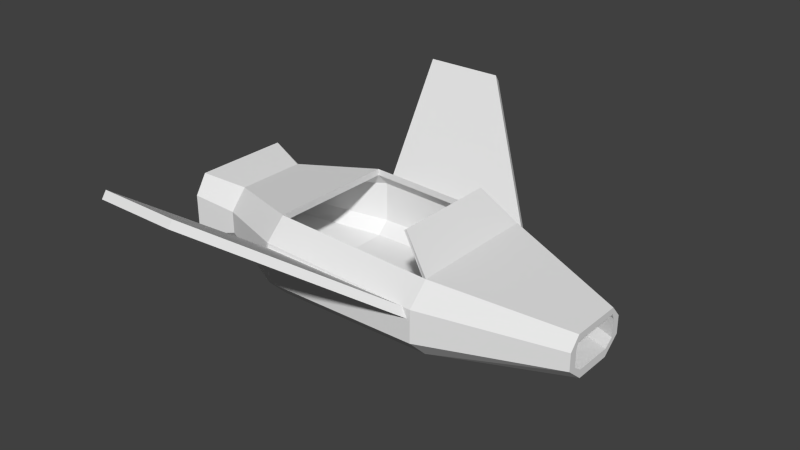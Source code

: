 # Source: flux_ship.blend  (saved by Blender 2.79.0; exported with 4.5.12 LTS)
import bpy
from mathutils import Matrix  # noqa: F401  (used for matrix-valued properties, if any)

bpy.ops.wm.read_factory_settings(use_empty=True)
scene = bpy.context.scene
scene.name = 'Scene'

# ---- collections
col_collection_1 = bpy.data.collections.new('Collection 1'); scene.collection.children.link(col_collection_1)

# ---- world
world_world = bpy.data.worlds.new('World'); scene.world = world_world
world_world.color = (0.05088, 0.05088, 0.05088)
world_world.use_sun_shadow = False
world_world.sun_shadow_jitter_overblur = 0.0
world_world.cycles.sampling_method = 'NONE'
world_world.cycles.sample_map_resolution = 256

# ---- meshes
me_cube_001 = bpy.data.meshes.new('Cube.001')
me_cube_001.from_pydata([(-1.0, 0.5905, -0.1645), (-1.0, 0.6478, -0.08262), (-1.6, -1.048, 0.9826), (-1.6, -0.9905, 1.065), (1.0, 0.5905, -0.1645), (1.0, 0.6478, -0.08262), (-0.6, -1.048, 0.9826), (-0.6, -0.9905, 1.065)], [], [(0, 1, 3, 2), (2, 3, 7, 6), (6, 7, 5, 4), (4, 5, 1, 0), (2, 6, 4, 0), (7, 3, 1, 5)])
me_cube_001.use_remesh_preserve_volume = False
me_cube_001.use_remesh_preserve_attributes = False
me_cube_001.use_mirror_vertex_groups = False
me_cube_001.update()
me_cube = bpy.data.meshes.new('Cube')
me_cube.from_pydata([(-1.0, -0.9905, -0.1645), (-1.0, -1.048, -0.08262), (-1.6, 0.6478, 0.9826), (-1.6, 0.5905, 1.065), (1.0, -0.9905, -0.1645), (1.0, -1.048, -0.08262), (-0.6, 0.6478, 0.9826), (-0.6, 0.5905, 1.065)], [], [(0, 1, 3, 2), (2, 3, 7, 6), (6, 7, 5, 4), (4, 5, 1, 0), (2, 6, 4, 0), (7, 3, 1, 5)])
me_cube.use_remesh_preserve_volume = False
me_cube.use_remesh_preserve_attributes = False
me_cube.use_mirror_vertex_groups = False
me_cube.update()
me_cube_000 = bpy.data.meshes.new('Cube.000')
me_cube_000.from_pydata([(-2.5, 1.52, -0.4), (-2.5, 0.48, -0.4), (-2.5, 0.48, -0.5), (-2.5, 1.52, -0.5), (-2.0, 0.56, -0.3702), (-2.0, 0.56, -0.2702), (-2.0, 1.44, -0.3702), (-2.0, 1.44, -0.2702), (1.0, 1.8, -0.3652), (1.0, 1.8, -0.4652), (1.0, 0.2, -0.3652), (1.0, 0.2, -0.4652), (-1.0, 1.8, -0.4), (-1.0, 1.8, -0.5), (-1.0, 0.2, -0.4), (-1.0, 0.2, -0.5), (2.5, 0.76, -0.2955), (2.5, 0.76, -0.3955), (2.5, 1.24, -0.2955), (2.5, 1.24, -0.3955), (-2.5, 1.65, -0.25), (-2.5, 1.75, -0.25), (-2.0, 1.65, -0.1202), (-2.0, 1.55, -0.1202), (1.0, 1.95, -0.2152), (1.0, 2.05, -0.2152), (-1.0, 1.95, -0.25), (-1.0, 2.05, -0.25), (2.5, 1.35, -0.2152), (2.5, 1.45, -0.2152), (-2.0, 0.35, -0.1202), (-1.0, -0.05, -0.25), (-1.0, 0.05, -0.25), (-2.0, 0.45, -0.1202), (1.0, 0.05, -0.2152), (1.0, -0.05, -0.2152), (-2.5, 0.25, -0.25), (-2.5, 0.35, -0.25), (2.5, 0.65, -0.2152), (2.5, 0.55, -0.2152), (-2.5, 1.65, 0.25), (-2.5, 1.75, 0.25), (-2.0, 1.65, 0.1533), (-2.0, 1.55, 0.1533), (1.0, 1.95, 0.1803), (1.0, 2.05, 0.1803), (-1.0, 1.95, 0.25), (-1.0, 2.05, 0.25), (2.5, 1.35, 0.001728), (2.5, 1.45, 0.001728), (-2.0, 0.35, 0.1533), (-1.0, -0.05, 0.25), (-1.0, 0.05, 0.25), (-2.0, 0.45, 0.1533), (1.0, 0.05, 0.1803), (1.0, -0.05, 0.1803), (-2.5, 0.25, 0.25), (-2.5, 0.35, 0.25), (2.5, 0.65, 0.001728), (2.5, 0.55, 0.001728), (-2.5, 1.6, 0.41), (-2.5, 1.6, 0.49), (-2.0, 1.439, 0.3933), (-2.0, 1.439, 0.3133), (1.0, 1.799, 0.3403), (1.0, 1.799, 0.4203), (-1.0, 1.799, 0.41), (-1.0, 1.799, 0.49), (2.5, 1.32, 0.07291), (2.5, 1.32, 0.1528), (-2.0, 0.5605, 0.3933), (-1.0, 0.2007, 0.49), (-1.0, 0.2007, 0.41), (-2.0, 0.5605, 0.3133), (1.0, 0.2007, 0.3403), (1.0, 0.2007, 0.4203), (-2.5, 0.4003, 0.49), (-2.5, 0.4003, 0.41), (2.5, 0.6803, 0.07291), (2.5, 0.6803, 0.1528), (0.5881, 1.639, 0.7684), (0.6137, 1.639, 0.7904), (0.5881, 0.3605, 0.7684), (0.6137, 0.3605, 0.7904)], [], [(13, 15, 4, 6), (8, 12, 14, 10), (13, 9, 11, 15), (10, 14, 32, 34), (11, 9, 19, 17), (3, 0, 20, 21), (13, 6, 22, 27), (2, 4, 30, 36), (7, 12, 26, 23), (14, 12, 7, 5), (2, 1, 0, 3), (11, 17, 39, 35), (5, 7, 0, 1), (6, 4, 2, 3), (19, 18, 16, 17), (5, 1, 37, 33), (12, 8, 24, 26), (8, 10, 16, 18), (20, 23, 43, 40), (35, 39, 59, 55), (27, 22, 42, 47), (34, 32, 52, 54), (9, 13, 27, 25), (6, 3, 21, 22), (18, 19, 29, 28), (8, 18, 28, 24), (0, 7, 23, 20), (19, 9, 25, 29), (22, 21, 41, 42), (39, 38, 58, 59), (21, 20, 40, 41), (23, 26, 46, 43), (16, 10, 34, 38), (4, 15, 31, 30), (15, 11, 35, 31), (17, 16, 38, 39), (14, 5, 33, 32), (1, 2, 36, 37), (43, 46, 66, 63), (52, 53, 73, 72), (53, 57, 77, 73), (50, 51, 71, 70), (57, 56, 76, 77), (45, 47, 67, 65), (44, 48, 68, 64), (46, 44, 64, 66), (31, 35, 55, 51), (38, 34, 54, 58), (28, 29, 49, 48), (29, 25, 45, 49), (26, 24, 44, 46), (24, 28, 48, 44), (37, 36, 56, 57), (25, 27, 47, 45), (30, 31, 51, 50), (33, 37, 57, 53), (32, 33, 53, 52), (36, 30, 50, 56), (67, 66, 64, 65), (63, 62, 61, 60), (66, 67, 62, 63), (65, 64, 68, 69), (75, 74, 72, 71), (71, 72, 73, 70), (70, 73, 77, 76), (74, 75, 79, 78), (56, 50, 70, 76), (41, 40, 60, 61), (42, 41, 61, 62), (59, 58, 78, 79), (47, 42, 62, 67), (54, 52, 72, 74), (40, 43, 63, 60), (55, 59, 79, 75), (51, 55, 75, 71), (48, 49, 69, 68), (58, 54, 74, 78), (49, 45, 65, 69), (65, 75, 79, 69), (78, 68, 69, 79), (74, 64, 68, 78), (65, 64, 80, 81), (62, 70, 71, 67), (66, 67, 71, 72), (63, 66, 72, 73), (70, 62, 61, 76), (77, 60, 63, 73), (60, 77, 76, 61), (82, 83, 81, 80), (64, 74, 82, 80), (74, 75, 83, 82), (75, 65, 81, 83)])
_uv = me_cube_000.uv_layers.new(name='UVMap')
_uv.uv.foreach_set('vector', [0.2289, 0.1761, 0.03093, 0.1761, 0.07547, 0.05852, 0.1843, 0.05852, 0.4763, 0.176, 0.4763, 0.4108, 0.2784, 0.4108, 0.2784, 0.176, 0.2289, 0.1761, 0.2289, 0.4109, 0.03093, 0.4109, 0.03093, 0.1761, 0.2784, 0.176, 0.2784, 0.4108, 0.2598, 0.411, 0.2598, 0.1762, 0.03093, 0.4109, 0.2289, 0.4109, 0.1596, 0.5869, 0.1002, 0.5869, 0.8771, 0.8001, 0.8648, 0.8001, 0.8462, 0.7849, 0.8462, 0.7731, 0.7549, 0.1778, 0.7703, 0.05802, 0.8018, 0.05963, 0.7865, 0.1797, 0.8773, 0.5854, 0.893, 0.5274, 0.9245, 0.5258, 0.9089, 0.5837, 0.6217, 0.9396, 0.6049, 0.825, 0.623, 0.8262, 0.6399, 0.9405, 0.2784, 0.4108, 0.4763, 0.4108, 0.4318, 0.5283, 0.3229, 0.5283, 0.8771, 0.9222, 0.8648, 0.9222, 0.8648, 0.8001, 0.8771, 0.8001, 0.03093, 0.4109, 0.1002, 0.5869, 0.07423, 0.5866, 0.0, 0.4105, 0.3229, 0.5283, 0.4318, 0.5283, 0.4417, 0.5869, 0.313, 0.5869, 0.1843, 0.05852, 0.07547, 0.05852, 0.06557, 8.398e-08, 0.1942, 0.0, 0.2656, 0.8556, 0.2532, 0.8556, 0.2532, 0.7992, 0.2656, 0.7992, 0.5116, 0.472, 0.4951, 0.4129, 0.5133, 0.4119, 0.5298, 0.4711, 0.4763, 0.4108, 0.4763, 0.176, 0.4949, 0.1762, 0.4949, 0.411, 0.4763, 0.176, 0.2784, 0.176, 0.3476, 0.0, 0.407, 0.0, 0.6233, 0.9997, 0.6399, 0.9405, 0.6737, 0.9406, 0.6852, 1.0, 0.9127, 0.1713, 0.9104, 4.157e-05, 0.9372, 0.0, 0.9617, 0.1713, 0.7865, 0.1797, 0.8018, 0.05963, 0.8356, 0.05968, 0.8484, 0.1798, 0.5181, 0.8197, 0.513, 0.5854, 0.5748, 0.5851, 0.567, 0.8195, 0.7584, 0.4122, 0.7549, 0.1778, 0.7865, 0.1797, 0.7901, 0.4141, 0.7703, 0.05802, 0.7547, 0.0, 0.7862, 0.001759, 0.8018, 0.05963, 0.2532, 0.8556, 0.2656, 0.8556, 0.2433, 0.8802, 0.2433, 0.8685, 0.4763, 0.176, 0.407, 0.0, 0.4206, 0.0001128, 0.4949, 0.1762, 0.6052, 0.9987, 0.6217, 0.9396, 0.6399, 0.9405, 0.6233, 0.9997, 0.1596, 0.5869, 0.2289, 0.4109, 0.2598, 0.4105, 0.1856, 0.5866, 0.8018, 0.05963, 0.7862, 0.001759, 0.8481, 0.001855, 0.8356, 0.05968, 0.2433, 0.7746, 0.2433, 0.7863, 0.2165, 0.7863, 0.2165, 0.7746, 0.8462, 0.7731, 0.8462, 0.7849, 0.7843, 0.7849, 0.7843, 0.7731, 0.6399, 0.9405, 0.623, 0.8262, 0.6849, 0.8265, 0.6737, 0.9406, 0.3476, 0.0, 0.2784, 0.176, 0.2598, 0.1762, 0.334, 0.0001128, 0.893, 0.5274, 0.8776, 0.4076, 0.9092, 0.4057, 0.9245, 0.5258, 0.8776, 0.4076, 0.8811, 0.1732, 0.9127, 0.1713, 0.9092, 0.4057, 0.2656, 0.7992, 0.2532, 0.7992, 0.2433, 0.7863, 0.2433, 0.7746, 0.4949, 0.5866, 0.5116, 0.472, 0.5298, 0.4711, 0.513, 0.5854, 0.8648, 0.9222, 0.8771, 0.9222, 0.8462, 0.9492, 0.8462, 0.9375, 0.6737, 0.9406, 0.6849, 0.8265, 0.7051, 0.8254, 0.6938, 0.9399, 0.5748, 0.5851, 0.5636, 0.471, 0.5838, 0.4717, 0.595, 0.5862, 0.5636, 0.471, 0.5751, 0.4116, 0.595, 0.4119, 0.5838, 0.4717, 0.9583, 0.5258, 0.971, 0.4056, 1.0, 0.4074, 0.9874, 0.5273, 0.7843, 0.9375, 0.7843, 0.9492, 0.7547, 0.9316, 0.7645, 0.9316, 0.7547, 0.1764, 0.7547, 0.4113, 0.7236, 0.4116, 0.7236, 0.1767, 0.677, 0.5921, 0.6573, 0.4118, 0.6662, 0.4116, 0.6973, 0.5911, 0.6849, 0.8265, 0.677, 0.5921, 0.6973, 0.5911, 0.7051, 0.8254, 0.9092, 0.4057, 0.9127, 0.1713, 0.9617, 0.1713, 0.971, 0.4056, 0.5204, 0.9999, 0.5181, 0.8197, 0.567, 0.8195, 0.5473, 0.9998, 0.2433, 0.8685, 0.2433, 0.8802, 0.2165, 0.8802, 0.2165, 0.8685, 0.7878, 0.5854, 0.7901, 0.4141, 0.839, 0.4142, 0.8146, 0.5854, 0.623, 0.8262, 0.6281, 0.5919, 0.677, 0.5921, 0.6849, 0.8265, 0.6281, 0.5919, 0.6305, 0.4117, 0.6573, 0.4118, 0.677, 0.5921, 0.8462, 0.9375, 0.8462, 0.9492, 0.7843, 0.9492, 0.7843, 0.9375, 0.7901, 0.4141, 0.7865, 0.1797, 0.8484, 0.1798, 0.839, 0.4142, 0.9245, 0.5258, 0.9092, 0.4057, 0.971, 0.4056, 0.9583, 0.5258, 0.5298, 0.4711, 0.5133, 0.4119, 0.5751, 0.4116, 0.5636, 0.471, 0.513, 0.5854, 0.5298, 0.4711, 0.5636, 0.471, 0.5748, 0.5851, 0.9089, 0.5837, 0.9245, 0.5258, 0.9583, 0.5258, 0.9708, 0.5836, 0.715, 0.8255, 0.7051, 0.8254, 0.6973, 0.5911, 0.7072, 0.5911, 0.6938, 0.9399, 0.7037, 0.9399, 0.715, 0.9998, 0.7051, 0.9997, 0.7051, 0.8254, 0.715, 0.8255, 0.7037, 0.9399, 0.6938, 0.9399, 0.7072, 0.5911, 0.6973, 0.5911, 0.6662, 0.4116, 0.6761, 0.4116, 0.5971, 0.8205, 0.5872, 0.8205, 0.595, 0.5862, 0.6049, 0.5861, 0.6049, 0.5861, 0.595, 0.5862, 0.5838, 0.4717, 0.5936, 0.4717, 0.5936, 0.4717, 0.5838, 0.4717, 0.595, 0.4119, 0.6049, 0.4118, 0.5872, 0.8205, 0.5971, 0.8205, 0.566, 1.0, 0.5561, 1.0, 0.9708, 0.5836, 0.9583, 0.5258, 0.9874, 0.5273, 1.0, 0.5847, 0.7843, 0.7731, 0.7843, 0.7849, 0.7645, 0.7908, 0.7547, 0.7908, 0.8356, 0.05968, 0.8481, 0.001855, 0.8773, 0.0007824, 0.8647, 0.05816, 0.2165, 0.7746, 0.2165, 0.7863, 0.2077, 0.7898, 0.1978, 0.7898, 0.8484, 0.1798, 0.8356, 0.05968, 0.8647, 0.05816, 0.8773, 0.178, 0.567, 0.8195, 0.5748, 0.5851, 0.595, 0.5862, 0.5872, 0.8205, 0.6852, 1.0, 0.6737, 0.9406, 0.6938, 0.9399, 0.7051, 0.9997, 0.4949, 0.1764, 0.5691, 0.0, 0.5852, 0.0002122, 0.5259, 0.1767, 0.4949, 0.4113, 0.4949, 0.1764, 0.5259, 0.1767, 0.5259, 0.4116, 0.2165, 0.8685, 0.2165, 0.8802, 0.1978, 0.8649, 0.2077, 0.8649, 0.5473, 0.9998, 0.567, 0.8195, 0.5872, 0.8205, 0.5561, 1.0, 0.6804, 2.799e-08, 0.7547, 0.1764, 0.7236, 0.1767, 0.6643, 0.0002122, 0.7236, 0.1767, 0.5259, 0.1767, 0.5852, 0.0002122, 0.6643, 0.0002122, 0.2077, 0.7898, 0.2077, 0.8649, 0.1978, 0.8649, 0.1978, 0.7898, 0.0, 0.6377, 0.1978, 0.6377, 0.1384, 0.8142, 0.05933, 0.8142, 0.434, 0.5933, 0.4412, 0.5869, 0.4412, 0.6571, 0.4314, 0.6568, 0.8167, 0.7309, 0.8167, 0.6277, 0.9402, 0.5854, 0.9402, 0.7731, 0.7249, 0.5993, 0.715, 0.5993, 0.715, 0.4116, 0.7249, 0.4116, 0.3213, 0.7323, 0.1978, 0.7746, 0.1978, 0.5869, 0.3213, 0.6291, 0.8167, 0.6277, 0.8167, 0.7309, 0.7547, 0.7497, 0.7547, 0.6089, 0.3833, 0.6103, 0.3833, 0.7511, 0.3213, 0.7323, 0.3213, 0.6291, 0.7645, 0.7908, 0.7645, 0.9316, 0.7547, 0.9316, 0.7547, 0.7908, 0.7319, 0.5617, 0.7249, 0.5617, 0.7249, 0.4116, 0.7319, 0.4116, 0.1978, 0.6377, 0.0, 0.6377, 0.01978, 0.5869, 0.178, 0.5869, 0.4438, 0.5869, 0.4508, 0.5935, 0.4511, 0.6571, 0.4412, 0.6571, 0.4314, 0.5869, 0.4314, 0.7746, 0.3833, 0.7558, 0.3833, 0.6056])
me_cube_000.use_remesh_preserve_volume = False
me_cube_000.use_remesh_preserve_attributes = False
me_cube_000.use_mirror_vertex_groups = False
me_cube_000.update()

# ---- objects
ob_cube_002 = bpy.data.objects.new('Cube.002', me_cube_001)
ob_cube = bpy.data.objects.new('Cube', me_cube)
ob_cube_001 = bpy.data.objects.new('Cube.001', me_cube_000)

# ---- transforms, parenting, visibility, modifiers, constraints
ob_cube_002.location = (5.96e-08, -1.6, 0.2)
ob_cube_002.lineart.crease_threshold = 0.0
ob_cube.location = (0.0, 2.0, 0.2)
ob_cube.lineart.crease_threshold = 0.0
ob_cube_001.location = (0.0, -1.0, 0.0)
ob_cube_001.lineart.crease_threshold = 0.0

# ---- collection membership
col_collection_1.objects.link(ob_cube_002)
col_collection_1.objects.link(ob_cube)
col_collection_1.objects.link(ob_cube_001)

# ---- scene / render settings (as saved in the file)
scene.frame_start = 1; scene.frame_end = 250; scene.frame_set(0)
scene.render.engine = 'BLENDER_EEVEE_NEXT'
scene.render.image_settings.color_mode = 'RGB'
scene.render.image_settings.compression = 90
scene.render.resolution_percentage = 50
scene.render.dither_intensity = 0.0
scene.cycles.use_denoising = False
scene.cycles.samples = 10
scene.cycles.sampling_pattern = 'TABULATED_SOBOL'
scene.cycles.light_sampling_threshold = 0.0
scene.cycles.use_adaptive_sampling = False
scene.cycles.use_light_tree = False
scene.cycles.blur_glossy = 0.0
scene.cycles.volume_bounces = 1
scene.cycles.pixel_filter_type = 'GAUSSIAN'
scene.cycles.sample_clamp_indirect = 0.0
scene.view_settings.view_transform = 'Standard'
bpy.context.view_layer.update()

# ---- added for rendering (the .blend has no active camera and no usable light): camera, sun
cam_auto = bpy.data.cameras.new('AutoCamera')
cam_auto.lens = 50.0
cam_auto.sensor_width = 36.0
cam_auto.clip_end = 1000.0
ob_auto_camera = bpy.data.objects.new('AutoCamera', cam_auto)
scene.collection.objects.link(ob_auto_camera)
ob_auto_camera.location = (6.93348, -8.32018, 5.92905)
ob_auto_camera.rotation_euler = (1.09748, -7.21219e-08, 0.694738)
scene.camera = ob_auto_camera
light_auto_sun = bpy.data.lights.new('AutoSun', 'SUN')
light_auto_sun.energy = 3.0
light_auto_sun.angle = 0.0523599
ob_auto_sun = bpy.data.objects.new('AutoSun', light_auto_sun)
scene.collection.objects.link(ob_auto_sun)
ob_auto_sun.rotation_euler = (0.872665, 0.174533, 0.523599)
bpy.context.view_layer.update()
